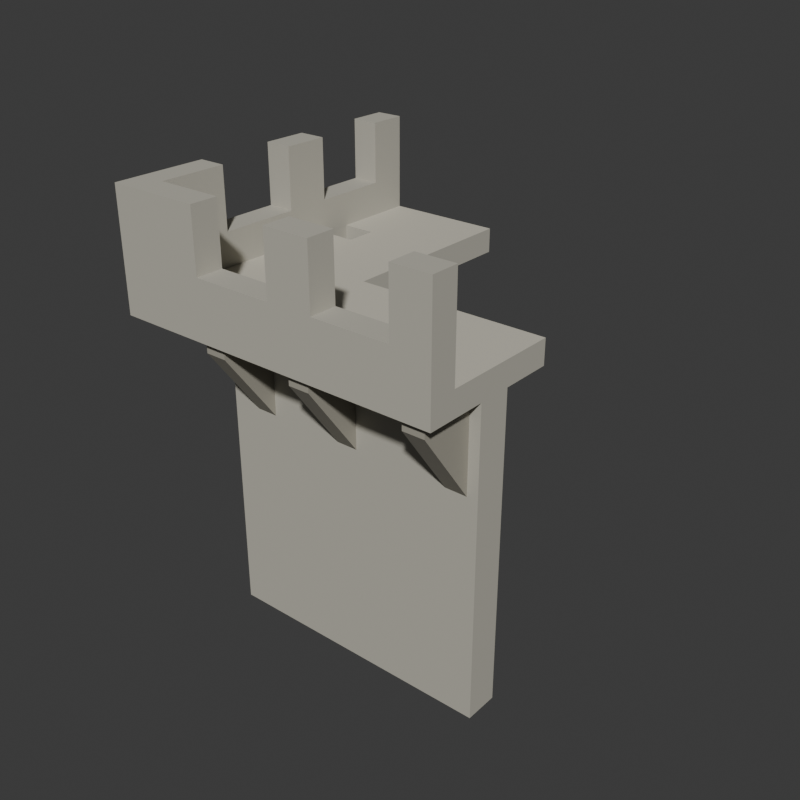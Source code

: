 # Source: source.blend  (saved by Blender 4.3.34; exported with 4.5.12 LTS)
import bpy
from mathutils import Matrix  # noqa: F401  (used for matrix-valued properties, if any)

bpy.ops.wm.read_factory_settings(use_empty=True)
scene = bpy.context.scene
scene.name = 'Scene'

# ---- collections
col_collection = bpy.data.collections.new('Collection'); scene.collection.children.link(col_collection)

# ---- materials (node trees are filled in below, after node groups)
mat_wholewallpalestone = bpy.data.materials.new('WholeWallPaleStone')
mat_wholewallpalestone.diffuse_color = (0.49, 0.47, 0.4, 1.0)
mat_wholecorbelswarmstone = bpy.data.materials.new('WholeCorbelsWarmStone')
mat_wholecorbelswarmstone.diffuse_color = (0.36, 0.34, 0.28, 1.0)
mat_wholeupperwalklighterstone = bpy.data.materials.new('WholeUpperWalkLighterStone')
mat_wholeupperwalklighterstone.diffuse_color = (0.59, 0.56, 0.47, 1.0)

# ---- material node trees
mat_wholewallpalestone.use_nodes = True; mat_wholewallpalestone.node_tree.nodes.clear()
_N = mat_wholewallpalestone.node_tree.nodes; _L = mat_wholewallpalestone.node_tree.links
n0 = _N.new('ShaderNodeBsdfPrincipled'); n0.name = 'Principled BSDF'; n0.location = (10, 300)
n0.inputs[0].default_value = (0.49, 0.47, 0.4, 1.0)
n0.inputs[2].default_value = 0.88
n1 = _N.new('ShaderNodeOutputMaterial'); n1.name = 'Material Output'; n1.location = (300, 300)
_L.new(n0.outputs[0], n1.inputs[0])
n1.is_active_output = True
mat_wholecorbelswarmstone.use_nodes = True; mat_wholecorbelswarmstone.node_tree.nodes.clear()
_N = mat_wholecorbelswarmstone.node_tree.nodes; _L = mat_wholecorbelswarmstone.node_tree.links
n0 = _N.new('ShaderNodeBsdfPrincipled'); n0.name = 'Principled BSDF'; n0.location = (10, 300)
n0.inputs[0].default_value = (0.36, 0.34, 0.28, 1.0)
n0.inputs[2].default_value = 0.87
n1 = _N.new('ShaderNodeOutputMaterial'); n1.name = 'Material Output'; n1.location = (300, 300)
_L.new(n0.outputs[0], n1.inputs[0])
n1.is_active_output = True
mat_wholeupperwalklighterstone.use_nodes = True; mat_wholeupperwalklighterstone.node_tree.nodes.clear()
_N = mat_wholeupperwalklighterstone.node_tree.nodes; _L = mat_wholeupperwalklighterstone.node_tree.links
n0 = _N.new('ShaderNodeBsdfPrincipled'); n0.name = 'Principled BSDF'; n0.location = (10, 300)
n0.inputs[0].default_value = (0.59, 0.56, 0.47, 1.0)
n0.inputs[2].default_value = 0.86
n1 = _N.new('ShaderNodeOutputMaterial'); n1.name = 'Material Output'; n1.location = (300, 300)
_L.new(n0.outputs[0], n1.inputs[0])
n1.is_active_output = True

# ---- world
world_world = bpy.data.worlds.new('World'); scene.world = world_world
world_world.use_nodes = True; world_world.node_tree.nodes.clear()
_N = world_world.node_tree.nodes; _L = world_world.node_tree.links
n0 = _N.new('ShaderNodeOutputWorld'); n0.name = 'World Output'; n0.location = (300, 300)
n1 = _N.new('ShaderNodeBackground'); n1.name = 'Background'; n1.location = (10, 300)
n1.inputs[0].default_value = (0.05088, 0.05088, 0.05088, 1.0)
_L.new(n1.outputs[0], n0.inputs[0])
n0.is_active_output = True
world_world.color = (0.05088, 0.05088, 0.05088)
world_world.sun_shadow_jitter_overblur = 0.0

# ---- meshes
me_wholecornerwallprojectingwalkandnotchedparapetmesh = bpy.data.meshes.new('WholeCornerWallProjectingWalkAndNotchedParapetMesh')
me_wholecornerwallprojectingwalkandnotchedparapetmesh.from_pydata([(-1.1, -1.1, 2.02), (-1.1, -0.92, 2.02), (-0.92, -0.92, 2.02), (-0.92, -1.1, 2.02), (-0.92, -1.1, 2.18), (-1.1, -1.1, 2.18), (-1.1, -0.92, 2.18), (-0.92, -1.1, 2.4), (-1.1, -1.1, 2.4), (-1.1, -0.92, 2.4), (-1.1, -1.1, 2.8), (-0.92, -1.1, 2.8), (-0.92, -0.92, 2.8), (-1.1, -0.92, 2.8), (-1.1, -0.7, 2.02), (-0.92, -0.7, 2.02), (-1.1, -0.7, 2.18), (-1.1, -0.7, 2.4), (-0.92, -0.92, 2.18), (-0.92, -0.7, 2.18), (-0.92, -0.7, 2.4), (-0.92, -0.92, 2.4), (-0.92, -0.7, 2.8), (-1.1, -0.7, 2.8), (-1.1, -0.48, 2.02), (-0.92, -0.48, 2.02), (-1.1, -0.48, 2.18), (-1.1, -0.48, 2.4), (-0.92, -0.48, 2.18), (-0.92, -0.48, 2.4), (-0.92, -0.48, 2.8), (-1.1, -0.48, 2.8), (-1.1, -0.15, 2.02), (-0.92, -0.15, 2.02), (-1.1, -0.15, 2.18), (-0.92, -0.15, 2.4), (-1.1, -0.15, 2.4), (-0.92, -0.15, 2.18), (-1.1, 0.05, 2.02), (-0.92, 0.05, 2.02), (-1.1, 0.05, 2.18), (-0.92, 0.05, 2.18), (-0.92, 0.05, 2.4), (-1.1, 0.05, 2.4), (-1.1, 0.35, 2.02), (-0.92, 0.35, 2.02), (-1.1, 0.35, 2.18), (-1.1, 0.35, 2.4), (-0.92, 0.35, 2.18), (-0.92, 0.35, 2.4), (-1.1, 0.05, 2.8), (-0.92, 0.05, 2.8), (-0.92, 0.35, 2.8), (-1.1, 0.35, 2.8), (-1.1, 0.55, 2.02), (-0.92, 0.55, 2.02), (-1.1, 0.55, 2.18), (-0.92, 0.55, 2.18), (-0.92, 0.55, 2.4), (-1.1, 0.55, 2.4), (-1.1, 0.85, 2.02), (-0.92, 0.85, 2.02), (-1.1, 0.85, 2.18), (-0.92, 0.85, 2.4), (-1.1, 0.85, 2.4), (-0.92, 0.85, 2.18), (-1.1, 1.1, 2.02), (-0.92, 1.1, 2.02), (-1.1, 1.1, 2.18), (-0.92, 1.1, 2.18), (-1.1, 1.1, 2.4), (-0.92, 1.1, 2.4), (-1.1, 0.85, 2.8), (-0.92, 0.85, 2.8), (-0.92, 1.1, 2.8), (-1.1, 1.1, 2.8), (-0.7, -0.92, 2.02), (-0.7, -1.1, 2.02), (-0.7, -1.1, 2.18), (-0.7, -1.1, 2.4), (-0.7, -0.92, 2.4), (-0.7, -0.92, 2.18), (-0.7, -1.1, 2.8), (-0.7, -0.92, 2.8), (-0.7, -0.7, 2.02), (-0.7, -0.7, 2.18), (-0.7, -0.48, 2.02), (-0.7, -0.48, 2.18), (-0.7, -0.15, 2.02), (-0.7, -0.15, 2.18), (-0.7, 0.35, 2.02), (-0.7, 0.05, 2.02), (-0.7, 0.05, 2.18), (-0.7, 0.35, 2.18), (-0.7, 0.85, 2.02), (-0.7, 0.55, 2.02), (-0.7, 0.55, 2.18), (-0.7, 0.85, 2.18), (-0.7, 1.1, 2.02), (-0.7, 1.1, 2.18), (-0.48, -0.92, 2.02), (-0.48, -1.1, 2.02), (-0.48, -1.1, 2.18), (-0.48, -1.1, 2.4), (-0.48, -0.92, 2.4), (-0.48, -0.92, 2.18), (-0.48, -1.1, 2.8), (-0.48, -0.92, 2.8), (-0.48, -0.7, 2.02), (-0.48, -0.7, 2.18), (-0.7, -0.7, 0.0), (-0.7, -0.48, 0.0), (-0.48, -0.48, 0.0), (-0.48, -0.7, 0.0), (-0.48, -0.7, 1.8), (-0.7, -0.7, 1.8), (-0.7, -0.48, 1.8), (-0.48, -0.48, 2.18), (-0.7, -0.15, 0.0), (-0.48, -0.15, 0.0), (-0.7, -0.15, 1.8), (-0.48, -0.15, 1.8), (-0.48, -0.48, 1.8), (-0.48, -0.15, 2.02), (-0.48, -0.48, 2.02), (-0.48, -0.15, 2.18), (-0.7, 0.05, 0.0), (-0.48, 0.05, 0.0), (-0.7, 0.05, 1.8), (-0.48, 0.05, 1.8), (-0.48, 0.05, 2.02), (-0.48, 0.05, 2.18), (-0.7, 0.35, 0.0), (-0.48, 0.35, 0.0), (-0.7, 0.35, 1.8), (-0.48, 0.35, 1.8), (-0.48, 0.35, 2.02), (-0.48, 0.35, 2.18), (-0.7, 0.55, 0.0), (-0.48, 0.55, 0.0), (-0.7, 0.55, 1.8), (-0.48, 0.55, 1.8), (-0.48, 0.55, 2.02), (-0.48, 0.55, 2.18), (-0.7, 0.85, 0.0), (-0.48, 0.85, 0.0), (-0.7, 0.85, 1.8), (-0.48, 0.85, 1.8), (-0.48, 0.85, 2.02), (-0.48, 0.85, 2.18), (-0.7, 1.1, 0.0), (-0.48, 1.1, 0.0), (-0.7, 1.1, 1.8), (-0.48, 1.1, 1.8), (-0.48, 1.1, 2.02), (-0.48, 1.1, 2.18), (-0.15, -0.92, 2.02), (-0.15, -1.1, 2.02), (-0.15, -1.1, 2.18), (-0.15, -1.1, 2.4), (-0.15, -0.92, 2.4), (-0.15, -0.92, 2.18), (-0.15, -0.7, 2.02), (-0.15, -0.7, 2.18), (-0.15, -0.48, 0.0), (-0.15, -0.7, 0.0), (-0.15, -0.7, 1.8), (-0.15, -0.48, 1.8), (-0.15, -0.48, 2.02), (-0.15, -0.48, 2.18), (-0.15, -0.15, 2.02), (-0.15, -0.15, 2.18), (-0.15, 0.05, 2.02), (-0.15, 0.05, 2.18), (-0.15, 0.35, 2.02), (-0.15, 0.35, 2.18), (-0.15, 0.55, 2.02), (-0.15, 0.55, 2.18), (-0.15, 0.85, 2.02), (-0.15, 0.85, 2.18), (-0.15, 1.1, 2.02), (-0.15, 1.1, 2.18), (0.05, -0.92, 2.02), (0.05, -1.1, 2.02), (0.05, -1.1, 2.18), (0.05, -0.92, 2.18), (0.05, -1.1, 2.4), (0.05, -0.92, 2.4), (0.05, -0.48, 0.0), (0.05, -0.7, 0.0), (0.05, -0.7, 1.8), (0.05, -0.48, 1.8), (0.05, -0.7, 2.02), (0.05, -0.48, 2.02), (0.05, -0.7, 2.18), (0.05, -0.48, 2.18), (0.05, -0.15, 2.02), (0.05, -0.15, 2.18), (0.35, -0.92, 2.02), (0.35, -1.1, 2.02), (0.35, -1.1, 2.18), (0.35, -1.1, 2.4), (0.35, -0.92, 2.4), (0.35, -0.92, 2.18), (0.05, -1.1, 2.8), (0.35, -1.1, 2.8), (0.35, -0.92, 2.8), (0.05, -0.92, 2.8), (0.35, -0.7, 2.02), (0.35, -0.7, 2.18), (0.35, -0.48, 0.0), (0.35, -0.7, 0.0), (0.35, -0.7, 1.8), (0.35, -0.48, 1.8), (0.35, -0.48, 2.02), (0.35, -0.48, 2.18), (0.35, -0.15, 2.02), (0.35, -0.15, 2.18), (0.55, -0.92, 2.02), (0.55, -1.1, 2.02), (0.55, -1.1, 2.18), (0.55, -0.92, 2.18), (0.55, -1.1, 2.4), (0.55, -0.92, 2.4), (0.55, -0.48, 0.0), (0.55, -0.7, 0.0), (0.55, -0.7, 1.8), (0.55, -0.48, 1.8), (0.55, -0.7, 2.02), (0.55, -0.48, 2.02), (0.55, -0.7, 2.18), (0.55, -0.48, 2.18), (0.55, -0.15, 2.02), (0.55, -0.15, 2.18), (0.85, -0.92, 2.02), (0.85, -1.1, 2.02), (0.85, -1.1, 2.18), (0.85, -1.1, 2.4), (0.85, -0.92, 2.4), (0.85, -0.92, 2.18), (0.85, -0.7, 2.02), (0.85, -0.7, 2.18), (0.85, -0.48, 0.0), (0.85, -0.7, 0.0), (0.85, -0.7, 1.8), (0.85, -0.48, 1.8), (0.85, -0.48, 2.02), (0.85, -0.48, 2.18), (0.85, -0.15, 2.02), (0.85, -0.15, 2.18), (1.1, -0.92, 2.02), (1.1, -1.1, 2.02), (1.1, -1.1, 2.18), (1.1, -0.92, 2.18), (1.1, -1.1, 2.4), (1.1, -0.92, 2.4), (0.85, -1.1, 2.8), (1.1, -1.1, 2.8), (1.1, -0.92, 2.8), (0.85, -0.92, 2.8), (1.1, -0.7, 2.02), (1.1, -0.7, 2.18), (1.1, -0.48, 0.0), (1.1, -0.7, 0.0), (1.1, -0.7, 1.8), (1.1, -0.48, 1.8), (1.1, -0.48, 2.02), (1.1, -0.48, 2.18), (1.1, -0.15, 2.02), (1.1, -0.15, 2.18)], [], [(0, 1, 2), (0, 2, 3), (0, 3, 4), (0, 4, 5), (0, 5, 6), (0, 6, 1), (5, 4, 7), (5, 7, 8), (5, 8, 9), (5, 9, 6), (10, 11, 12), (10, 12, 13), (8, 7, 11), (8, 11, 10), (8, 10, 13), (8, 13, 9), (1, 14, 15), (1, 15, 2), (1, 6, 16), (1, 16, 14), (6, 9, 17), (6, 17, 16), (18, 19, 20), (18, 20, 21), (13, 12, 22), (13, 22, 23), (9, 13, 23), (9, 23, 17), (21, 20, 22), (21, 22, 12), (14, 24, 25), (14, 25, 15), (14, 16, 26), (14, 26, 24), (16, 17, 27), (16, 27, 26), (19, 28, 29), (19, 29, 20), (23, 22, 30), (23, 30, 31), (27, 31, 30), (27, 30, 29), (17, 23, 31), (17, 31, 27), (20, 29, 30), (20, 30, 22), (24, 32, 33), (24, 33, 25), (24, 26, 34), (24, 34, 32), (27, 29, 35), (27, 35, 36), (26, 27, 36), (26, 36, 34), (28, 37, 35), (28, 35, 29), (32, 38, 39), (32, 39, 33), (32, 34, 40), (32, 40, 38), (33, 39, 41), (33, 41, 37), (36, 35, 42), (36, 42, 43), (34, 36, 43), (34, 43, 40), (37, 41, 42), (37, 42, 35), (38, 44, 45), (38, 45, 39), (38, 40, 46), (38, 46, 44), (40, 43, 47), (40, 47, 46), (41, 48, 49), (41, 49, 42), (50, 51, 52), (50, 52, 53), (43, 42, 51), (43, 51, 50), (47, 53, 52), (47, 52, 49), (43, 50, 53), (43, 53, 47), (42, 49, 52), (42, 52, 51), (44, 54, 55), (44, 55, 45), (44, 46, 56), (44, 56, 54), (45, 55, 57), (45, 57, 48), (47, 49, 58), (47, 58, 59), (46, 47, 59), (46, 59, 56), (48, 57, 58), (48, 58, 49), (54, 60, 61), (54, 61, 55), (54, 56, 62), (54, 62, 60), (59, 58, 63), (59, 63, 64), (56, 59, 64), (56, 64, 62), (57, 65, 63), (57, 63, 58), (60, 66, 67), (60, 67, 61), (66, 68, 69), (66, 69, 67), (60, 62, 68), (60, 68, 66), (68, 70, 71), (68, 71, 69), (62, 64, 70), (62, 70, 68), (65, 69, 71), (65, 71, 63), (72, 73, 74), (72, 74, 75), (64, 63, 73), (64, 73, 72), (70, 75, 74), (70, 74, 71), (64, 72, 75), (64, 75, 70), (63, 71, 74), (63, 74, 73), (3, 2, 76), (3, 76, 77), (3, 77, 78), (3, 78, 4), (4, 78, 79), (4, 79, 7), (18, 21, 80), (18, 80, 81), (11, 82, 83), (11, 83, 12), (7, 79, 82), (7, 82, 11), (21, 12, 83), (21, 83, 80), (2, 15, 84), (2, 84, 76), (18, 81, 85), (18, 85, 19), (15, 25, 86), (15, 86, 84), (19, 85, 87), (19, 87, 28), (25, 33, 88), (25, 88, 86), (28, 87, 89), (28, 89, 37), (33, 37, 89), (33, 89, 88), (39, 45, 90), (39, 90, 91), (41, 92, 93), (41, 93, 48), (39, 91, 92), (39, 92, 41), (45, 48, 93), (45, 93, 90), (55, 61, 94), (55, 94, 95), (57, 96, 97), (57, 97, 65), (55, 95, 96), (55, 96, 57), (61, 67, 98), (61, 98, 94), (65, 97, 99), (65, 99, 69), (67, 69, 99), (67, 99, 98), (77, 76, 100), (77, 100, 101), (77, 101, 102), (77, 102, 78), (78, 102, 103), (78, 103, 79), (81, 80, 104), (81, 104, 105), (82, 106, 107), (82, 107, 83), (79, 103, 106), (79, 106, 82), (80, 83, 107), (80, 107, 104), (103, 104, 107), (103, 107, 106), (76, 84, 108), (76, 108, 100), (81, 105, 109), (81, 109, 85), (110, 111, 112), (110, 112, 113), (110, 113, 114), (110, 114, 115), (110, 115, 116), (110, 116, 111), (115, 114, 108), (115, 108, 84), (115, 84, 86), (115, 86, 116), (85, 109, 117), (85, 117, 87), (111, 118, 119), (111, 119, 112), (111, 116, 120), (111, 120, 118), (112, 119, 121), (112, 121, 122), (116, 86, 88), (116, 88, 120), (122, 121, 123), (122, 123, 124), (87, 117, 125), (87, 125, 89), (118, 126, 127), (118, 127, 119), (118, 120, 128), (118, 128, 126), (119, 127, 129), (119, 129, 121), (120, 88, 91), (120, 91, 128), (121, 129, 130), (121, 130, 123), (89, 125, 131), (89, 131, 92), (88, 89, 92), (88, 92, 91), (126, 132, 133), (126, 133, 127), (126, 128, 134), (126, 134, 132), (127, 133, 135), (127, 135, 129), (128, 91, 90), (128, 90, 134), (129, 135, 136), (129, 136, 130), (92, 131, 137), (92, 137, 93), (132, 138, 139), (132, 139, 133), (132, 134, 140), (132, 140, 138), (133, 139, 141), (133, 141, 135), (134, 90, 95), (134, 95, 140), (135, 141, 142), (135, 142, 136), (93, 137, 143), (93, 143, 96), (90, 93, 96), (90, 96, 95), (138, 144, 145), (138, 145, 139), (138, 140, 146), (138, 146, 144), (139, 145, 147), (139, 147, 141), (140, 95, 94), (140, 94, 146), (141, 147, 148), (141, 148, 142), (96, 143, 149), (96, 149, 97), (144, 150, 151), (144, 151, 145), (150, 152, 153), (150, 153, 151), (144, 146, 152), (144, 152, 150), (145, 151, 153), (145, 153, 147), (152, 98, 154), (152, 154, 153), (146, 94, 98), (146, 98, 152), (147, 153, 154), (147, 154, 148), (97, 149, 155), (97, 155, 99), (98, 99, 155), (98, 155, 154), (101, 100, 156), (101, 156, 157), (101, 157, 158), (101, 158, 102), (103, 159, 160), (103, 160, 104), (102, 158, 159), (102, 159, 103), (105, 104, 160), (105, 160, 161), (100, 108, 162), (100, 162, 156), (105, 161, 163), (105, 163, 109), (156, 162, 163), (156, 163, 161), (113, 112, 164), (113, 164, 165), (113, 165, 166), (113, 166, 114), (112, 122, 167), (112, 167, 164), (114, 166, 162), (114, 162, 108), (122, 124, 168), (122, 168, 167), (109, 163, 169), (109, 169, 117), (124, 123, 170), (124, 170, 168), (117, 169, 171), (117, 171, 125), (123, 130, 172), (123, 172, 170), (125, 171, 173), (125, 173, 131), (170, 172, 173), (170, 173, 171), (130, 136, 174), (130, 174, 172), (131, 173, 175), (131, 175, 137), (172, 174, 175), (172, 175, 173), (136, 142, 176), (136, 176, 174), (137, 175, 177), (137, 177, 143), (174, 176, 177), (174, 177, 175), (142, 148, 178), (142, 178, 176), (143, 177, 179), (143, 179, 149), (176, 178, 179), (176, 179, 177), (148, 154, 180), (148, 180, 178), (149, 179, 181), (149, 181, 155), (154, 155, 181), (154, 181, 180), (178, 180, 181), (178, 181, 179), (157, 156, 182), (157, 182, 183), (157, 183, 184), (157, 184, 158), (156, 161, 185), (156, 185, 182), (159, 186, 187), (159, 187, 160), (158, 184, 186), (158, 186, 159), (161, 160, 187), (161, 187, 185), (165, 164, 188), (165, 188, 189), (165, 189, 190), (165, 190, 166), (164, 167, 191), (164, 191, 188), (166, 190, 192), (166, 192, 162), (167, 168, 193), (167, 193, 191), (163, 194, 195), (163, 195, 169), (162, 192, 194), (162, 194, 163), (168, 170, 196), (168, 196, 193), (169, 195, 197), (169, 197, 171), (170, 171, 197), (170, 197, 196), (183, 182, 198), (183, 198, 199), (183, 199, 200), (183, 200, 184), (184, 200, 201), (184, 201, 186), (185, 187, 202), (185, 202, 203), (204, 205, 206), (204, 206, 207), (186, 201, 205), (186, 205, 204), (187, 207, 206), (187, 206, 202), (186, 204, 207), (186, 207, 187), (201, 202, 206), (201, 206, 205), (182, 192, 208), (182, 208, 198), (185, 203, 209), (185, 209, 194), (182, 185, 194), (182, 194, 192), (198, 208, 209), (198, 209, 203), (189, 188, 210), (189, 210, 211), (189, 211, 212), (189, 212, 190), (188, 191, 213), (188, 213, 210), (190, 212, 208), (190, 208, 192), (191, 193, 214), (191, 214, 213), (194, 209, 215), (194, 215, 195), (193, 196, 216), (193, 216, 214), (195, 215, 217), (195, 217, 197), (196, 197, 217), (196, 217, 216), (199, 198, 218), (199, 218, 219), (199, 219, 220), (199, 220, 200), (198, 203, 221), (198, 221, 218), (201, 222, 223), (201, 223, 202), (200, 220, 222), (200, 222, 201), (203, 202, 223), (203, 223, 221), (211, 210, 224), (211, 224, 225), (211, 225, 226), (211, 226, 212), (210, 213, 227), (210, 227, 224), (212, 226, 228), (212, 228, 208), (213, 214, 229), (213, 229, 227), (209, 230, 231), (209, 231, 215), (208, 228, 230), (208, 230, 209), (214, 216, 232), (214, 232, 229), (215, 231, 233), (215, 233, 217), (216, 217, 233), (216, 233, 232), (219, 218, 234), (219, 234, 235), (219, 235, 236), (219, 236, 220), (222, 237, 238), (222, 238, 223), (220, 236, 237), (220, 237, 222), (221, 223, 238), (221, 238, 239), (218, 228, 240), (218, 240, 234), (221, 239, 241), (221, 241, 230), (218, 221, 230), (218, 230, 228), (225, 224, 242), (225, 242, 243), (225, 243, 244), (225, 244, 226), (224, 227, 245), (224, 245, 242), (226, 244, 240), (226, 240, 228), (227, 229, 246), (227, 246, 245), (230, 241, 247), (230, 247, 231), (229, 232, 248), (229, 248, 246), (231, 247, 249), (231, 249, 233), (232, 233, 249), (232, 249, 248), (235, 234, 250), (235, 250, 251), (235, 251, 252), (235, 252, 236), (251, 250, 253), (251, 253, 252), (236, 252, 254), (236, 254, 237), (239, 238, 255), (239, 255, 253), (252, 253, 255), (252, 255, 254), (256, 257, 258), (256, 258, 259), (237, 254, 257), (237, 257, 256), (238, 259, 258), (238, 258, 255), (237, 256, 259), (237, 259, 238), (254, 255, 258), (254, 258, 257), (234, 240, 260), (234, 260, 250), (239, 253, 261), (239, 261, 241), (250, 260, 261), (250, 261, 253), (243, 242, 262), (243, 262, 263), (243, 263, 264), (243, 264, 244), (242, 245, 265), (242, 265, 262), (263, 262, 265), (263, 265, 264), (244, 264, 260), (244, 260, 240), (245, 246, 266), (245, 266, 265), (264, 265, 266), (264, 266, 260), (241, 261, 267), (241, 267, 247), (260, 266, 267), (260, 267, 261), (246, 248, 268), (246, 268, 266), (247, 267, 269), (247, 269, 249), (248, 249, 269), (248, 269, 268), (266, 268, 269), (266, 269, 267)])
me_wholecornerwallprojectingwalkandnotchedparapetmesh.polygons.foreach_set('material_index', [0, 0, 0, 0, 0, 0, 0, 0, 0, 0, 0, 0, 0, 0, 0, 0, 0, 0, 0, 0, 0, 0, 0, 0, 0, 0, 0, 0, 0, 0, 0, 0, 0, 0, 0, 0, 0, 0, 0, 0, 0, 0, 0, 0, 0, 0, 0, 0, 0, 0, 0, 0, 0, 0, 0, 0, 0, 0, 0, 0, 0, 0, 0, 0, 0, 0, 0, 0, 0, 0, 0, 0, 0, 0, 0, 0, 0, 0, 0, 0, 0, 0, 0, 0, 0, 0, 0, 0, 0, 0, 0, 0, 0, 0, 0, 0, 0, 0, 0, 0, 0, 0, 0, 0, 0, 0, 0, 0, 0, 0, 0, 0, 0, 0, 0, 0, 0, 0, 0, 0, 0, 0, 0, 0, 0, 0, 0, 0, 0, 0, 0, 0, 0, 0, 0, 0, 0, 0, 0, 0, 0, 0, 0, 0, 0, 0, 2, 2, 0, 0, 2, 2, 0, 0, 2, 2, 0, 0, 0, 0, 2, 2, 0, 0, 0, 0, 0, 0, 2, 2, 0, 0, 0, 0, 2, 2, 0, 0, 0, 0, 0, 0, 0, 0, 0, 0, 0, 0, 0, 0, 0, 0, 0, 0, 0, 0, 2, 2, 0, 0, 0, 0, 0, 0, 0, 0, 0, 0, 2, 2, 0, 0, 0, 0, 0, 0, 0, 0, 0, 0, 2, 2, 0, 0, 0, 0, 0, 0, 0, 0, 0, 0, 2, 2, 0, 0, 0, 0, 0, 0, 0, 0, 0, 0, 0, 0, 2, 2, 0, 0, 0, 0, 0, 0, 0, 0, 0, 0, 2, 2, 0, 0, 0, 0, 0, 0, 0, 0, 0, 0, 0, 0, 2, 2, 0, 0, 0, 0, 0, 0, 0, 0, 0, 0, 0, 0, 0, 0, 2, 2, 0, 0, 0, 0, 0, 0, 0, 0, 0, 0, 0, 0, 0, 0, 2, 2, 0, 0, 0, 0, 0, 0, 0, 0, 0, 0, 0, 0, 2, 2, 0, 0, 2, 2, 0, 0, 2, 2, 0, 0, 0, 0, 2, 2, 0, 0, 0, 0, 2, 2, 0, 0, 0, 0, 2, 2, 0, 0, 0, 0, 2, 2, 0, 0, 0, 0, 0, 0, 0, 0, 0, 0, 0, 0, 0, 0, 0, 0, 0, 0, 0, 0, 0, 0, 0, 0, 0, 0, 2, 2, 0, 0, 0, 0, 2, 2, 0, 0, 0, 0, 0, 0, 0, 0, 0, 0, 0, 0, 0, 0, 0, 0, 0, 0, 0, 0, 0, 0, 2, 2, 0, 0, 0, 0, 0, 0, 0, 0, 0, 0, 0, 0, 0, 0, 2, 2, 0, 0, 2, 2, 0, 0, 0, 0, 0, 0, 0, 0, 0, 0, 0, 0, 0, 0, 0, 0, 0, 0, 0, 0, 0, 0, 0, 0, 2, 2, 0, 0, 0, 0, 2, 2, 0, 0, 0, 0, 0, 0, 0, 0, 0, 0, 0, 0, 0, 0, 2, 2, 0, 0, 0, 0, 0, 0, 0, 0, 0, 0, 0, 0, 2, 2, 0, 0, 2, 2, 0, 0, 0, 0, 0, 0, 0, 0, 0, 0, 0, 0, 0, 0, 0, 0, 0, 0, 0, 0, 0, 0, 0, 0, 0, 0, 2, 2, 0, 0, 0, 0, 0, 0, 0, 0, 0, 0, 0, 0, 0, 0, 0, 0, 2, 2, 0, 0, 0, 0, 2, 2, 0, 0, 0, 0])
me_wholecornerwallprojectingwalkandnotchedparapetmesh.materials.append(mat_wholewallpalestone)
me_wholecornerwallprojectingwalkandnotchedparapetmesh.materials.append(mat_wholecorbelswarmstone)
me_wholecornerwallprojectingwalkandnotchedparapetmesh.materials.append(mat_wholeupperwalklighterstone)
me_wholecornerwallprojectingwalkandnotchedparapetmesh.update()
me_wholexarmcorbel0mesh = bpy.data.meshes.new('WholeXArmCorbel0Mesh')
me_wholexarmcorbel0mesh.from_pydata([(-0.5, -0.675, 1.42), (-0.5, -0.675, 2.055), (-0.5, -1.055, 2.055), (-0.5, -1.055, 1.94), (-0.36, -0.675, 1.42), (-0.36, -0.675, 2.055), (-0.36, -1.055, 2.055), (-0.36, -1.055, 1.94)], [], [(3, 1, 0), (5, 7, 4), (1, 3, 2), (7, 5, 6), (0, 1, 5), (0, 5, 4), (1, 2, 6), (1, 6, 5), (2, 3, 7), (2, 7, 6), (3, 0, 4), (3, 4, 7)])
me_wholexarmcorbel0mesh.polygons.foreach_set('material_index', [1, 1, 1, 1, 1, 1, 1, 1, 1, 1, 1, 1])
me_wholexarmcorbel0mesh.materials.append(mat_wholewallpalestone)
me_wholexarmcorbel0mesh.materials.append(mat_wholecorbelswarmstone)
me_wholexarmcorbel0mesh.materials.append(mat_wholeupperwalklighterstone)
me_wholexarmcorbel0mesh.update()
me_wholeyarmcorbel0mesh = bpy.data.meshes.new('WholeYArmCorbel0Mesh')
me_wholeyarmcorbel0mesh.from_pydata([(-0.675, -0.5, 1.42), (-0.675, -0.5, 2.055), (-1.055, -0.5, 2.055), (-1.055, -0.5, 1.94), (-0.675, -0.36, 1.42), (-0.675, -0.36, 2.055), (-1.055, -0.36, 2.055), (-1.055, -0.36, 1.94)], [], [(3, 0, 1), (5, 4, 7), (1, 2, 3), (7, 6, 5), (0, 5, 1), (0, 4, 5), (1, 6, 2), (1, 5, 6), (2, 7, 3), (2, 6, 7), (3, 4, 0), (3, 7, 4)])
me_wholeyarmcorbel0mesh.polygons.foreach_set('material_index', [1, 1, 1, 1, 1, 1, 1, 1, 1, 1, 1, 1])
me_wholeyarmcorbel0mesh.materials.append(mat_wholewallpalestone)
me_wholeyarmcorbel0mesh.materials.append(mat_wholecorbelswarmstone)
me_wholeyarmcorbel0mesh.materials.append(mat_wholeupperwalklighterstone)
me_wholeyarmcorbel0mesh.update()
me_wholexarmcorbel1mesh = bpy.data.meshes.new('WholeXArmCorbel1Mesh')
me_wholexarmcorbel1mesh.from_pydata([(0.13, -0.675, 1.42), (0.13, -0.675, 2.055), (0.13, -1.055, 2.055), (0.13, -1.055, 1.94), (0.27, -0.675, 1.42), (0.27, -0.675, 2.055), (0.27, -1.055, 2.055), (0.27, -1.055, 1.94)], [], [(3, 1, 0), (5, 7, 4), (1, 3, 2), (7, 5, 6), (0, 1, 5), (0, 5, 4), (1, 2, 6), (1, 6, 5), (2, 3, 7), (2, 7, 6), (3, 0, 4), (3, 4, 7)])
me_wholexarmcorbel1mesh.polygons.foreach_set('material_index', [1, 1, 1, 1, 1, 1, 1, 1, 1, 1, 1, 1])
me_wholexarmcorbel1mesh.materials.append(mat_wholewallpalestone)
me_wholexarmcorbel1mesh.materials.append(mat_wholecorbelswarmstone)
me_wholexarmcorbel1mesh.materials.append(mat_wholeupperwalklighterstone)
me_wholexarmcorbel1mesh.update()
me_wholeyarmcorbel1mesh = bpy.data.meshes.new('WholeYArmCorbel1Mesh')
me_wholeyarmcorbel1mesh.from_pydata([(-0.675, 0.13, 1.42), (-0.675, 0.13, 2.055), (-1.055, 0.13, 2.055), (-1.055, 0.13, 1.94), (-0.675, 0.27, 1.42), (-0.675, 0.27, 2.055), (-1.055, 0.27, 2.055), (-1.055, 0.27, 1.94)], [], [(3, 0, 1), (5, 4, 7), (1, 2, 3), (7, 6, 5), (0, 5, 1), (0, 4, 5), (1, 6, 2), (1, 5, 6), (2, 7, 3), (2, 6, 7), (3, 4, 0), (3, 7, 4)])
me_wholeyarmcorbel1mesh.polygons.foreach_set('material_index', [1, 1, 1, 1, 1, 1, 1, 1, 1, 1, 1, 1])
me_wholeyarmcorbel1mesh.materials.append(mat_wholewallpalestone)
me_wholeyarmcorbel1mesh.materials.append(mat_wholecorbelswarmstone)
me_wholeyarmcorbel1mesh.materials.append(mat_wholeupperwalklighterstone)
me_wholeyarmcorbel1mesh.update()
me_wholexarmcorbel2mesh = bpy.data.meshes.new('WholeXArmCorbel2Mesh')
me_wholexarmcorbel2mesh.from_pydata([(0.89, -0.675, 1.42), (0.89, -0.675, 2.055), (0.89, -1.055, 2.055), (0.89, -1.055, 1.94), (1.03, -0.675, 1.42), (1.03, -0.675, 2.055), (1.03, -1.055, 2.055), (1.03, -1.055, 1.94)], [], [(3, 1, 0), (5, 7, 4), (1, 3, 2), (7, 5, 6), (0, 1, 5), (0, 5, 4), (1, 2, 6), (1, 6, 5), (2, 3, 7), (2, 7, 6), (3, 0, 4), (3, 4, 7)])
me_wholexarmcorbel2mesh.polygons.foreach_set('material_index', [1, 1, 1, 1, 1, 1, 1, 1, 1, 1, 1, 1])
me_wholexarmcorbel2mesh.materials.append(mat_wholewallpalestone)
me_wholexarmcorbel2mesh.materials.append(mat_wholecorbelswarmstone)
me_wholexarmcorbel2mesh.materials.append(mat_wholeupperwalklighterstone)
me_wholexarmcorbel2mesh.update()
me_wholeyarmcorbel2mesh = bpy.data.meshes.new('WholeYArmCorbel2Mesh')
me_wholeyarmcorbel2mesh.from_pydata([(-0.675, 0.89, 1.42), (-0.675, 0.89, 2.055), (-1.055, 0.89, 2.055), (-1.055, 0.89, 1.94), (-0.675, 1.03, 1.42), (-0.675, 1.03, 2.055), (-1.055, 1.03, 2.055), (-1.055, 1.03, 1.94)], [], [(3, 0, 1), (5, 4, 7), (1, 2, 3), (7, 6, 5), (0, 5, 1), (0, 4, 5), (1, 6, 2), (1, 5, 6), (2, 7, 3), (2, 6, 7), (3, 4, 0), (3, 7, 4)])
me_wholeyarmcorbel2mesh.polygons.foreach_set('material_index', [1, 1, 1, 1, 1, 1, 1, 1, 1, 1, 1, 1])
me_wholeyarmcorbel2mesh.materials.append(mat_wholewallpalestone)
me_wholeyarmcorbel2mesh.materials.append(mat_wholecorbelswarmstone)
me_wholeyarmcorbel2mesh.materials.append(mat_wholeupperwalklighterstone)
me_wholeyarmcorbel2mesh.update()

# ---- objects
ob_wholecornerwallprojectingwalkandnotchedparapet = bpy.data.objects.new('WholeCornerWallProjectingWalkAndNotchedParapet', me_wholecornerwallprojectingwalkandnotchedparapetmesh)
ob_wholexarmcorbel0 = bpy.data.objects.new('WholeXArmCorbel0', me_wholexarmcorbel0mesh)
ob_wholeyarmcorbel0 = bpy.data.objects.new('WholeYArmCorbel0', me_wholeyarmcorbel0mesh)
ob_wholexarmcorbel1 = bpy.data.objects.new('WholeXArmCorbel1', me_wholexarmcorbel1mesh)
ob_wholeyarmcorbel1 = bpy.data.objects.new('WholeYArmCorbel1', me_wholeyarmcorbel1mesh)
ob_wholexarmcorbel2 = bpy.data.objects.new('WholeXArmCorbel2', me_wholexarmcorbel2mesh)
ob_wholeyarmcorbel2 = bpy.data.objects.new('WholeYArmCorbel2', me_wholeyarmcorbel2mesh)

# ---- transforms, parenting, visibility, modifiers, constraints
ob_wholecornerwallprojectingwalkandnotchedparapet.location = (0.0, 0.0, 0.0)
ob_wholexarmcorbel0.location = (0.0, 0.0, 0.0)
ob_wholeyarmcorbel0.location = (0.0, 0.0, 0.0)
ob_wholexarmcorbel1.location = (0.0, 0.0, 0.0)
ob_wholeyarmcorbel1.location = (0.0, 0.0, 0.0)
ob_wholexarmcorbel2.location = (0.0, 0.0, 0.0)
ob_wholeyarmcorbel2.location = (0.0, 0.0, 0.0)

# ---- collection membership
scene.collection.objects.link(ob_wholecornerwallprojectingwalkandnotchedparapet)
scene.collection.objects.link(ob_wholexarmcorbel0)
scene.collection.objects.link(ob_wholeyarmcorbel0)
scene.collection.objects.link(ob_wholexarmcorbel1)
scene.collection.objects.link(ob_wholeyarmcorbel1)
scene.collection.objects.link(ob_wholexarmcorbel2)
scene.collection.objects.link(ob_wholeyarmcorbel2)

# ---- scene / render settings (as saved in the file)
scene.frame_start = 1; scene.frame_end = 250; scene.frame_set(1)
scene.render.engine = 'CYCLES'
scene.render.resolution_x = 640
scene.render.resolution_y = 640
scene.render.use_compositing = False
scene.cycles.use_denoising = False
scene.cycles.samples = 128
scene.cycles.use_adaptive_sampling = False
bpy.context.view_layer.update()

# ---- added for rendering (the .blend has no active camera and no usable light): camera, sun
cam_auto = bpy.data.cameras.new('AutoCamera')
cam_auto.lens = 50.0
cam_auto.sensor_width = 36.0
cam_auto.clip_end = 1000.0
ob_auto_camera = bpy.data.objects.new('AutoCamera', cam_auto)
scene.collection.objects.link(ob_auto_camera)
ob_auto_camera.location = (3.8727, -4.64724, 4.49816)
ob_auto_camera.rotation_euler = (1.09748, -7.21219e-08, 0.694738)
scene.camera = ob_auto_camera
light_auto_sun = bpy.data.lights.new('AutoSun', 'SUN')
light_auto_sun.energy = 3.0
light_auto_sun.angle = 0.0523599
ob_auto_sun = bpy.data.objects.new('AutoSun', light_auto_sun)
scene.collection.objects.link(ob_auto_sun)
ob_auto_sun.rotation_euler = (0.872665, 0.174533, 0.523599)
bpy.context.view_layer.update()

